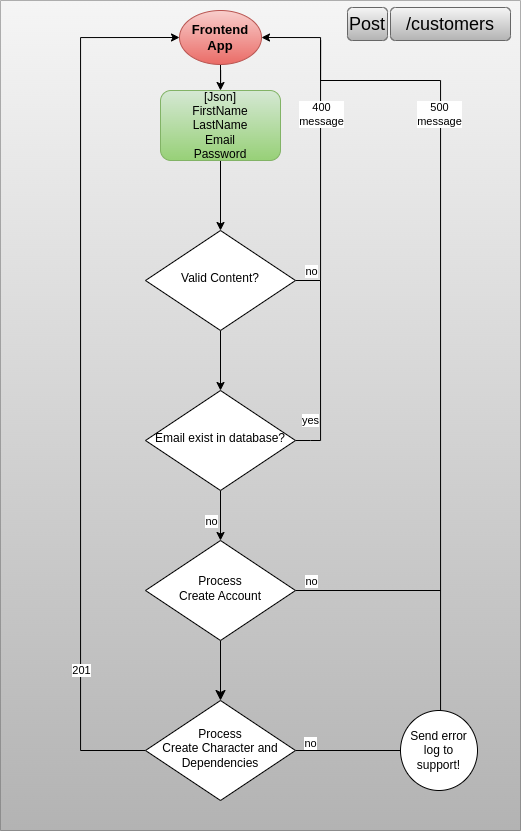

The diagram above was exported from draw.io. Its source (the exported page's mxGraphModel, read from the mxfile embedded in the PNG):
<mxGraphModel dx="1687" dy="834" grid="1" gridSize="10" guides="1" tooltips="1" connect="1" arrows="1" fold="1" page="1" pageScale="1" pageWidth="827" pageHeight="1169" math="0" shadow="0">
  <root>
    <mxCell id="0" />
    <mxCell id="1" parent="0" />
    <mxCell id="uKQF77ULKx0UaTACZ7AW-4" value="" style="shape=table;startSize=0;container=1;collapsible=0;childLayout=tableLayout;rounded=0;glass=0;labelBackgroundColor=none;fillColor=#f5f5f5;gradientColor=#b3b3b3;strokeColor=#666666;movable=1;resizable=1;rotatable=1;deletable=1;editable=1;locked=0;connectable=1;" vertex="1" parent="1">
      <mxGeometry width="520" height="830" as="geometry" />
    </mxCell>
    <mxCell id="uKQF77ULKx0UaTACZ7AW-5" value="" style="shape=tableRow;horizontal=0;startSize=0;swimlaneHead=0;swimlaneBody=0;strokeColor=inherit;top=0;left=0;bottom=0;right=0;collapsible=0;dropTarget=0;fillColor=none;points=[[0,0.5],[1,0.5]];portConstraint=eastwest;rounded=0;glass=0;labelBackgroundColor=none;fontColor=#000000;movable=1;resizable=1;rotatable=1;deletable=1;editable=1;locked=0;connectable=1;" vertex="1" parent="uKQF77ULKx0UaTACZ7AW-4">
      <mxGeometry width="520" height="830" as="geometry" />
    </mxCell>
    <mxCell id="uKQF77ULKx0UaTACZ7AW-6" value="" style="shape=partialRectangle;html=1;whiteSpace=wrap;connectable=1;strokeColor=#666666;overflow=hidden;fillColor=#f5f5f5;top=0;left=0;bottom=0;right=0;pointerEvents=1;rounded=0;glass=0;labelBackgroundColor=none;gradientColor=#b3b3b3;movable=1;resizable=1;rotatable=1;deletable=1;editable=1;locked=0;" vertex="1" parent="uKQF77ULKx0UaTACZ7AW-5">
      <mxGeometry width="520" height="830" as="geometry">
        <mxRectangle width="520" height="830" as="alternateBounds" />
      </mxGeometry>
    </mxCell>
    <mxCell id="uKQF77ULKx0UaTACZ7AW-7" value="" style="rounded=0;html=1;jettySize=auto;orthogonalLoop=1;fontSize=11;endArrow=classic;endFill=1;endSize=8;strokeWidth=1;shadow=0;labelBackgroundColor=none;edgeStyle=orthogonalEdgeStyle;fontColor=#000000;movable=1;resizable=1;rotatable=1;deletable=1;editable=1;locked=0;connectable=1;" edge="1" parent="1" source="uKQF77ULKx0UaTACZ7AW-8" target="uKQF77ULKx0UaTACZ7AW-16">
      <mxGeometry x="-0.1594" y="-10" relative="1" as="geometry">
        <mxPoint as="offset" />
      </mxGeometry>
    </mxCell>
    <mxCell id="uKQF77ULKx0UaTACZ7AW-34" style="edgeStyle=orthogonalEdgeStyle;rounded=0;orthogonalLoop=1;jettySize=auto;html=1;endArrow=none;endFill=0;" edge="1" parent="1" source="uKQF77ULKx0UaTACZ7AW-8">
      <mxGeometry relative="1" as="geometry">
        <mxPoint x="440" y="590" as="targetPoint" />
      </mxGeometry>
    </mxCell>
    <mxCell id="uKQF77ULKx0UaTACZ7AW-8" value="Process&lt;br&gt;Create Account" style="rhombus;whiteSpace=wrap;html=1;shadow=0;fontFamily=Helvetica;fontSize=12;align=center;strokeWidth=1;spacing=6;spacingTop=-4;fontColor=#000000;movable=1;resizable=1;rotatable=1;deletable=1;editable=1;locked=0;connectable=1;" vertex="1" parent="1">
      <mxGeometry x="145" y="540" width="150" height="100" as="geometry" />
    </mxCell>
    <mxCell id="uKQF77ULKx0UaTACZ7AW-11" style="edgeStyle=orthogonalEdgeStyle;rounded=0;orthogonalLoop=1;jettySize=auto;html=1;entryX=0;entryY=0.5;entryDx=0;entryDy=0;fontColor=#000000;endArrow=classic;endFill=1;fillColor=none;movable=1;resizable=1;rotatable=1;deletable=1;editable=1;locked=0;connectable=1;" edge="1" parent="1" source="uKQF77ULKx0UaTACZ7AW-16" target="uKQF77ULKx0UaTACZ7AW-18">
      <mxGeometry relative="1" as="geometry">
        <Array as="points">
          <mxPoint x="80" y="750" />
          <mxPoint x="80" y="37" />
        </Array>
      </mxGeometry>
    </mxCell>
    <mxCell id="uKQF77ULKx0UaTACZ7AW-12" value="201" style="edgeLabel;html=1;align=center;verticalAlign=middle;resizable=1;points=[];fontColor=#000000;movable=1;rotatable=1;deletable=1;editable=1;locked=0;connectable=1;" vertex="1" connectable="0" parent="uKQF77ULKx0UaTACZ7AW-11">
      <mxGeometry x="-0.55" y="-1" relative="1" as="geometry">
        <mxPoint x="-1" y="52" as="offset" />
      </mxGeometry>
    </mxCell>
    <mxCell id="uKQF77ULKx0UaTACZ7AW-13" style="edgeStyle=orthogonalEdgeStyle;rounded=0;orthogonalLoop=1;jettySize=auto;html=1;fontColor=#000000;endArrow=none;endFill=0;fillColor=none;movable=1;resizable=1;rotatable=1;deletable=1;editable=1;locked=0;connectable=1;entryX=0;entryY=0.5;entryDx=0;entryDy=0;" edge="1" parent="1" source="uKQF77ULKx0UaTACZ7AW-16" target="uKQF77ULKx0UaTACZ7AW-40">
      <mxGeometry relative="1" as="geometry">
        <mxPoint x="280" y="120" as="targetPoint" />
        <Array as="points" />
      </mxGeometry>
    </mxCell>
    <mxCell id="uKQF77ULKx0UaTACZ7AW-14" value="no" style="edgeLabel;html=1;align=center;verticalAlign=middle;resizable=1;points=[];fontColor=#000000;movable=1;rotatable=1;deletable=1;editable=1;locked=0;connectable=1;" vertex="1" connectable="0" parent="uKQF77ULKx0UaTACZ7AW-13">
      <mxGeometry x="-0.9035" y="-3" relative="1" as="geometry">
        <mxPoint x="10" y="-11" as="offset" />
      </mxGeometry>
    </mxCell>
    <mxCell id="uKQF77ULKx0UaTACZ7AW-16" value="Process &lt;br&gt;Create Character and Dependencies" style="rhombus;whiteSpace=wrap;html=1;shadow=0;fontFamily=Helvetica;fontSize=12;align=center;strokeWidth=1;spacing=6;spacingTop=-4;fontColor=#000000;movable=1;resizable=1;rotatable=1;deletable=1;editable=1;locked=0;connectable=1;" vertex="1" parent="1">
      <mxGeometry x="145" y="700" width="150" height="100" as="geometry" />
    </mxCell>
    <mxCell id="uKQF77ULKx0UaTACZ7AW-17" style="edgeStyle=orthogonalEdgeStyle;rounded=0;orthogonalLoop=1;jettySize=auto;html=1;entryX=0.5;entryY=0;entryDx=0;entryDy=0;fontColor=#000000;endArrow=classic;endFill=1;fillColor=none;movable=1;resizable=1;rotatable=1;deletable=1;editable=1;locked=0;connectable=1;" edge="1" parent="1" source="uKQF77ULKx0UaTACZ7AW-18" target="uKQF77ULKx0UaTACZ7AW-20">
      <mxGeometry relative="1" as="geometry" />
    </mxCell>
    <mxCell id="uKQF77ULKx0UaTACZ7AW-18" value="&lt;span style=&quot;font-family: Helvetica; font-size: 13px; font-style: normal; font-variant-ligatures: normal; font-variant-caps: normal; letter-spacing: normal; orphans: 2; text-align: center; text-indent: 0px; text-transform: none; widows: 2; word-spacing: 0px; -webkit-text-stroke-width: 0px; text-decoration-thickness: initial; text-decoration-style: initial; text-decoration-color: initial; float: none; display: inline !important;&quot;&gt;Frontend App&lt;/span&gt;" style="ellipse;whiteSpace=wrap;html=1;fillColor=#f8cecc;gradientColor=#ea6b66;strokeColor=#b85450;fontColor=#000000;labelBackgroundColor=none;fontSize=13;fontStyle=1;movable=1;resizable=1;rotatable=1;deletable=1;editable=1;locked=0;connectable=1;" vertex="1" parent="1">
      <mxGeometry x="179" y="10" width="82" height="54" as="geometry" />
    </mxCell>
    <mxCell id="uKQF77ULKx0UaTACZ7AW-19" style="edgeStyle=orthogonalEdgeStyle;rounded=0;orthogonalLoop=1;jettySize=auto;html=1;fontColor=#000000;endArrow=classic;endFill=1;fillColor=none;movable=1;resizable=1;rotatable=1;deletable=1;editable=1;locked=0;connectable=1;" edge="1" parent="1">
      <mxGeometry relative="1" as="geometry">
        <mxPoint x="220" y="140" as="sourcePoint" />
        <mxPoint x="220" y="230" as="targetPoint" />
      </mxGeometry>
    </mxCell>
    <mxCell id="uKQF77ULKx0UaTACZ7AW-20" value="[Json]&lt;br&gt;FirstName&lt;br&gt;LastName&lt;br&gt;Email&lt;br&gt;Password" style="rounded=1;whiteSpace=wrap;html=1;fontSize=12;glass=0;strokeWidth=1;shadow=0;fillColor=#d5e8d4;gradientColor=#97d077;strokeColor=#82b366;movable=1;resizable=1;rotatable=1;deletable=1;editable=1;locked=0;connectable=1;" vertex="1" parent="1">
      <mxGeometry x="160" y="90" width="120" height="70" as="geometry" />
    </mxCell>
    <mxCell id="uKQF77ULKx0UaTACZ7AW-21" style="edgeStyle=orthogonalEdgeStyle;rounded=0;orthogonalLoop=1;jettySize=auto;html=1;fontColor=#000000;endArrow=classic;endFill=1;exitX=0.5;exitY=1;exitDx=0;exitDy=0;fillColor=none;movable=1;resizable=1;rotatable=1;deletable=1;editable=1;locked=0;connectable=1;" edge="1" parent="1" source="uKQF77ULKx0UaTACZ7AW-25" target="uKQF77ULKx0UaTACZ7AW-30">
      <mxGeometry relative="1" as="geometry">
        <mxPoint x="205" y="290" as="sourcePoint" />
        <Array as="points" />
      </mxGeometry>
    </mxCell>
    <mxCell id="uKQF77ULKx0UaTACZ7AW-22" style="edgeStyle=orthogonalEdgeStyle;rounded=0;orthogonalLoop=1;jettySize=auto;html=1;fontColor=#000000;endArrow=none;endFill=0;fillColor=none;movable=1;resizable=1;rotatable=1;deletable=1;editable=1;locked=0;connectable=1;" edge="1" parent="1" source="uKQF77ULKx0UaTACZ7AW-25">
      <mxGeometry relative="1" as="geometry">
        <Array as="points">
          <mxPoint x="320" y="280" />
          <mxPoint x="320" y="40" />
        </Array>
        <mxPoint x="320" y="80" as="targetPoint" />
      </mxGeometry>
    </mxCell>
    <mxCell id="uKQF77ULKx0UaTACZ7AW-23" value="no" style="edgeLabel;html=1;align=center;verticalAlign=middle;resizable=1;points=[];fontColor=#000000;movable=1;rotatable=1;deletable=1;editable=1;locked=0;connectable=1;" vertex="1" connectable="0" parent="uKQF77ULKx0UaTACZ7AW-22">
      <mxGeometry x="-0.8547" y="-1" relative="1" as="geometry">
        <mxPoint x="-7" y="-11" as="offset" />
      </mxGeometry>
    </mxCell>
    <mxCell id="uKQF77ULKx0UaTACZ7AW-24" value="400&lt;br&gt;message" style="edgeLabel;html=1;align=center;verticalAlign=middle;resizable=1;points=[];fontColor=#000000;movable=1;rotatable=1;deletable=1;editable=1;locked=0;connectable=1;" vertex="1" connectable="0" parent="uKQF77ULKx0UaTACZ7AW-22">
      <mxGeometry x="-0.0494" y="-2" relative="1" as="geometry">
        <mxPoint x="-2" y="-47" as="offset" />
      </mxGeometry>
    </mxCell>
    <mxCell id="uKQF77ULKx0UaTACZ7AW-25" value="Valid Content?" style="rhombus;whiteSpace=wrap;html=1;shadow=0;fontFamily=Helvetica;fontSize=12;align=center;strokeWidth=1;spacing=6;spacingTop=-4;fontColor=#000000;movable=1;resizable=1;rotatable=1;deletable=1;editable=1;locked=0;connectable=1;" vertex="1" parent="1">
      <mxGeometry x="145" y="230" width="150" height="100" as="geometry" />
    </mxCell>
    <mxCell id="uKQF77ULKx0UaTACZ7AW-26" style="edgeStyle=orthogonalEdgeStyle;rounded=0;orthogonalLoop=1;jettySize=auto;html=1;fontColor=#000000;endArrow=none;endFill=0;fillColor=none;movable=1;resizable=1;rotatable=1;deletable=1;editable=1;locked=0;connectable=1;" edge="1" parent="1" source="uKQF77ULKx0UaTACZ7AW-30">
      <mxGeometry relative="1" as="geometry">
        <mxPoint x="320" y="280" as="targetPoint" />
        <Array as="points">
          <mxPoint x="310" y="440" />
          <mxPoint x="310" y="440" />
        </Array>
      </mxGeometry>
    </mxCell>
    <mxCell id="uKQF77ULKx0UaTACZ7AW-27" value="no" style="edgeLabel;html=1;align=center;verticalAlign=middle;resizable=1;points=[];fontColor=#000000;movable=1;rotatable=1;deletable=1;editable=1;locked=0;connectable=1;" vertex="1" connectable="0" parent="uKQF77ULKx0UaTACZ7AW-26">
      <mxGeometry x="-0.8772" y="-3" relative="1" as="geometry">
        <mxPoint x="-96" y="77" as="offset" />
      </mxGeometry>
    </mxCell>
    <mxCell id="uKQF77ULKx0UaTACZ7AW-33" value="yes" style="edgeLabel;html=1;align=center;verticalAlign=middle;resizable=0;points=[];" vertex="1" connectable="0" parent="uKQF77ULKx0UaTACZ7AW-26">
      <mxGeometry x="0.2431" relative="1" as="geometry">
        <mxPoint x="-11" y="70" as="offset" />
      </mxGeometry>
    </mxCell>
    <mxCell id="uKQF77ULKx0UaTACZ7AW-29" style="edgeStyle=orthogonalEdgeStyle;rounded=0;orthogonalLoop=1;jettySize=auto;html=1;entryX=0.5;entryY=0;entryDx=0;entryDy=0;fontColor=#000000;endArrow=classic;endFill=1;fillColor=none;movable=1;resizable=1;rotatable=1;deletable=1;editable=1;locked=0;connectable=1;" edge="1" parent="1" source="uKQF77ULKx0UaTACZ7AW-30" target="uKQF77ULKx0UaTACZ7AW-8">
      <mxGeometry relative="1" as="geometry" />
    </mxCell>
    <mxCell id="uKQF77ULKx0UaTACZ7AW-30" value="&lt;div&gt;Email exist in database?&lt;/div&gt;" style="rhombus;whiteSpace=wrap;html=1;shadow=0;fontFamily=Helvetica;fontSize=12;align=center;strokeWidth=1;spacing=6;spacingTop=-4;rounded=0;verticalAlign=middle;fontColor=#000000;movable=1;resizable=1;rotatable=1;deletable=1;editable=1;locked=0;connectable=1;" vertex="1" parent="1">
      <mxGeometry x="145" y="390" width="150" height="100" as="geometry" />
    </mxCell>
    <mxCell id="uKQF77ULKx0UaTACZ7AW-31" value="/customers" style="rounded=1;whiteSpace=wrap;html=1;glass=0;labelBackgroundColor=none;labelBorderColor=none;fontSize=18;movable=1;resizable=1;rotatable=1;deletable=1;editable=1;locked=0;connectable=1;fillColor=#f5f5f5;gradientColor=#b3b3b3;strokeColor=#666666;" vertex="1" parent="1">
      <mxGeometry x="390" y="7" width="120" height="33" as="geometry" />
    </mxCell>
    <mxCell id="uKQF77ULKx0UaTACZ7AW-32" value="Post" style="rounded=1;whiteSpace=wrap;html=1;glass=0;labelBackgroundColor=none;labelBorderColor=none;fontSize=18;fillColor=#f5f5f5;strokeColor=#666666;movable=1;resizable=1;rotatable=1;deletable=1;editable=1;locked=0;connectable=1;gradientColor=#b3b3b3;" vertex="1" parent="1">
      <mxGeometry x="347" y="7" width="40" height="33" as="geometry" />
    </mxCell>
    <mxCell id="uKQF77ULKx0UaTACZ7AW-35" value="no" style="edgeLabel;html=1;align=center;verticalAlign=middle;resizable=1;points=[];fontColor=#000000;movable=1;rotatable=1;deletable=1;editable=1;locked=0;connectable=1;" vertex="1" connectable="0" parent="1">
      <mxGeometry x="310.00000000000006" y="580" as="geometry" />
    </mxCell>
    <mxCell id="uKQF77ULKx0UaTACZ7AW-43" style="edgeStyle=orthogonalEdgeStyle;rounded=0;orthogonalLoop=1;jettySize=auto;html=1;endArrow=classic;endFill=1;entryX=1;entryY=0.5;entryDx=0;entryDy=0;" edge="1" parent="1" source="uKQF77ULKx0UaTACZ7AW-40" target="uKQF77ULKx0UaTACZ7AW-18">
      <mxGeometry relative="1" as="geometry">
        <mxPoint x="280" y="120" as="targetPoint" />
        <Array as="points">
          <mxPoint x="440" y="80" />
          <mxPoint x="320" y="80" />
          <mxPoint x="320" y="37" />
        </Array>
      </mxGeometry>
    </mxCell>
    <mxCell id="uKQF77ULKx0UaTACZ7AW-44" value="500&lt;br&gt;message" style="edgeLabel;html=1;align=center;verticalAlign=middle;resizable=0;points=[];" vertex="1" connectable="0" parent="uKQF77ULKx0UaTACZ7AW-43">
      <mxGeometry x="0.4358" y="1" relative="1" as="geometry">
        <mxPoint x="-1" y="15" as="offset" />
      </mxGeometry>
    </mxCell>
    <mxCell id="uKQF77ULKx0UaTACZ7AW-40" value="Send error log to support!" style="ellipse;whiteSpace=wrap;html=1;aspect=fixed;" vertex="1" parent="1">
      <mxGeometry x="400" y="710" width="77" height="80" as="geometry" />
    </mxCell>
  </root>
</mxGraphModel>